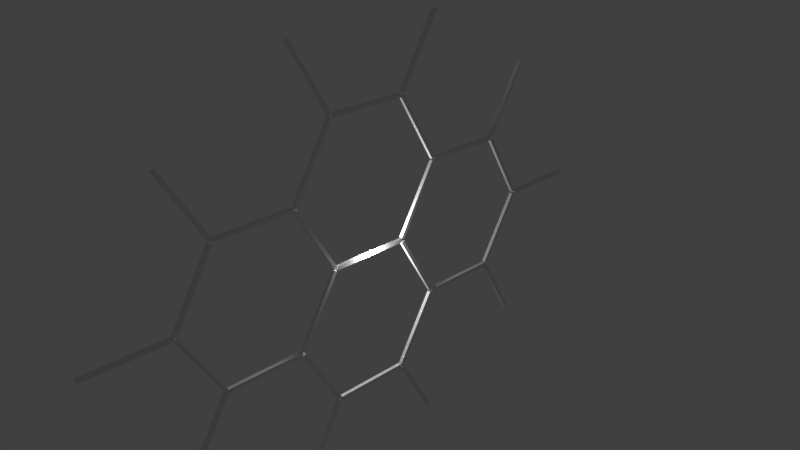 # Source: shieldGrid.blend  (saved by Blender 2.78.0; exported with 4.5.12 LTS)
import bpy
from mathutils import Matrix  # noqa: F401  (used for matrix-valued properties, if any)

bpy.ops.wm.read_factory_settings(use_empty=True)
scene = bpy.context.scene
scene.name = 'Scene'

# ---- collections
col_collection_1 = bpy.data.collections.new('Collection 1'); scene.collection.children.link(col_collection_1)

# ---- world
world_world = bpy.data.worlds.new('World'); scene.world = world_world
world_world.color = (0.05088, 0.05088, 0.05088)
world_world.use_sun_shadow = False
world_world.sun_shadow_jitter_overblur = 0.0
world_world.cycles.sampling_method = 'MANUAL'

# ---- cameras
cam_camera = bpy.data.cameras.new('Camera')
cam_camera.clip_end = 100.0
cam_camera.lens = 35.0
cam_camera.sensor_width = 32.0
cam_camera.sensor_height = 18.0
cam_camera.ortho_scale = 7.314
cam_camera.dof.focus_distance = 0.0
cam_camera.dof.aperture_fstop = 128.0

# ---- lights
light_lamp = bpy.data.lights.new('Lamp', 'POINT')
light_lamp.transmission_factor = 0.0
light_lamp.cutoff_distance = 30.0
light_lamp.energy = 100.0
light_lamp.shadow_buffer_clip_start = 1.001
light_lamp.shadow_soft_size = 0.1
light_lamp.shadow_maximum_resolution = 0.006
light_lamp.use_absolute_resolution = True

# ---- meshes
me_cube_006 = bpy.data.meshes.new('Cube.006')
me_cube_006.from_pydata([(-1.0, -4.097, 41.45), (-1.0, -4.176, 40.45), (-1.0, -5.097, 79.55), (-1.0, -5.176, 78.55), (1.0, -4.097, 41.45), (1.0, -4.176, 40.45), (1.0, -5.097, 79.55), (1.0, -5.176, 78.55), (-1.0, -4.097, -38.55), (-1.0, -4.176, -39.55), (-1.0, -5.097, -0.4474), (-1.0, -5.176, -1.447), (1.0, -4.097, -38.55), (1.0, -4.176, -39.55), (1.0, -5.097, -0.4474), (1.0, -5.176, -1.447), (-1.0, -1.006, 81.45), (-1.0, -1.085, 80.45), (-1.0, -2.006, 119.6), (-1.0, -2.085, 118.6), (1.0, -1.006, 81.45), (1.0, -1.085, 80.45), (1.0, -2.006, 119.6), (1.0, -2.085, 118.6), (-1.0, -1.006, 1.447), (-1.0, -1.085, 0.4474), (-1.0, -2.006, 39.55), (-1.0, -2.085, 38.55), (1.0, -1.006, 1.447), (1.0, -1.085, 0.4474), (1.0, -2.006, 39.55), (1.0, -2.085, 38.55), (-1.0, -1.006, -78.55), (-1.0, -1.085, -79.55), (-1.0, -2.006, -40.45), (-1.0, -2.085, -41.45), (1.0, -1.006, -78.55), (1.0, -1.085, -79.55), (1.0, -2.006, -40.45), (1.0, -2.085, -41.45), (-1.0, 5.176, 1.447), (-1.0, 5.097, 0.4474), (-1.0, 4.176, 39.55), (-1.0, 4.097, 38.55), (1.0, 5.176, 1.447), (1.0, 5.097, 0.4474), (1.0, 4.176, 39.55), (1.0, 4.097, 38.55), (-1.0, 5.176, -78.55), (-1.0, 5.097, -79.55), (-1.0, 4.176, -40.45), (-1.0, 4.097, -41.45), (1.0, 5.176, -78.55), (1.0, 5.097, -79.55), (1.0, 4.176, -40.45), (1.0, 4.097, -41.45), (-1.0, 2.085, 41.45), (-1.0, 2.006, 40.45), (-1.0, 1.085, 79.55), (-1.0, 1.006, 78.55), (1.0, 2.085, 41.45), (1.0, 2.006, 40.45), (1.0, 1.085, 79.55), (1.0, 1.006, 78.55), (-1.0, 2.085, -38.55), (-1.0, 2.006, -39.55), (-1.0, 1.085, -0.4475), (-1.0, 1.006, -1.447), (1.0, 2.085, -38.55), (1.0, 2.006, -39.55), (1.0, 1.085, -0.4475), (1.0, 1.006, -1.447), (-1.0, 2.085, -118.6), (-1.0, 2.006, -119.6), (-1.0, 1.085, -80.45), (-1.0, 1.006, -81.45), (1.0, 2.085, -118.6), (1.0, 2.006, -119.6), (1.0, 1.085, -80.45), (1.0, 1.006, -81.45), (-1.0, -5.097, 0.4474), (-1.0, -5.176, 1.447), (-1.0, -4.097, 38.55), (-1.0, -4.176, 39.55), (1.0, -5.097, 0.4474), (1.0, -5.176, 1.447), (1.0, -4.097, 38.55), (1.0, -4.176, 39.55), (-1.0, -5.097, -79.55), (-1.0, -5.176, -78.55), (-1.0, -4.097, -41.45), (-1.0, -4.176, -40.45), (1.0, -5.097, -79.55), (1.0, -5.176, -78.55), (1.0, -4.097, -41.45), (1.0, -4.176, -40.45), (-1.0, -2.006, 40.45), (-1.0, -2.085, 41.45), (-1.0, -1.006, 78.55), (-1.0, -1.085, 79.55), (1.0, -2.006, 40.45), (1.0, -2.085, 41.45), (1.0, -1.006, 78.55), (1.0, -1.085, 79.55), (-1.0, -2.006, -39.55), (-1.0, -2.085, -38.55), (-1.0, -1.006, -1.447), (-1.0, -1.085, -0.4474), (1.0, -2.006, -39.55), (1.0, -2.085, -38.55), (1.0, -1.006, -1.447), (1.0, -1.085, -0.4474), (-1.0, -2.006, -119.6), (-1.0, -2.085, -118.6), (-1.0, -1.006, -81.45), (-1.0, -1.085, -80.45), (1.0, -2.006, -119.6), (1.0, -2.085, -118.6), (1.0, -1.006, -81.45), (1.0, -1.085, -80.45), (-1.0, 4.176, -39.55), (-1.0, 4.097, -38.55), (-1.0, 5.176, -1.447), (-1.0, 5.097, -0.4475), (1.0, 4.176, -39.55), (1.0, 4.097, -38.55), (1.0, 5.176, -1.447), (1.0, 5.097, -0.4475), (-1.0, 4.176, 40.45), (-1.0, 4.097, 41.45), (-1.0, 5.176, 78.55), (-1.0, 5.097, 79.55), (1.0, 4.176, 40.45), (1.0, 4.097, 41.45), (1.0, 5.176, 78.55), (1.0, 5.097, 79.55), (-1.0, 1.085, 80.45), (-1.0, 1.006, 81.45), (-1.0, 2.085, 118.6), (-1.0, 2.006, 119.6), (1.0, 1.085, 80.45), (1.0, 1.006, 81.45), (1.0, 2.085, 118.6), (1.0, 2.006, 119.6), (-1.0, 1.085, 0.4474), (-1.0, 1.006, 1.447), (-1.0, 2.085, 38.55), (-1.0, 2.006, 39.55), (1.0, 1.085, 0.4474), (1.0, 1.006, 1.447), (1.0, 2.085, 38.55), (1.0, 2.006, 39.55), (-1.0, 1.085, -79.55), (-1.0, 1.006, -78.55), (-1.0, 2.085, -41.45), (-1.0, 2.006, -40.45), (1.0, 1.085, -79.55), (1.0, 1.006, -78.55), (1.0, 2.085, -41.45), (1.0, 2.006, -40.45), (-1.0, -7.182, -1.0), (-1.0, -7.182, 1.0), (-1.0, -5.182, -1.0), (-1.0, -5.182, 1.0), (1.0, -7.182, -1.0), (1.0, -7.182, 1.0), (1.0, -5.182, -1.0), (1.0, -5.182, 1.0), (-1.0, -4.091, -41.0), (-1.0, -4.091, -39.0), (-1.0, -2.091, -41.0), (-1.0, -2.091, -39.0), (1.0, -4.091, -41.0), (1.0, -4.091, -39.0), (1.0, -2.091, -41.0), (1.0, -2.091, -39.0), (-1.0, -4.091, 39.0), (-1.0, -4.091, 41.0), (-1.0, -2.091, 39.0), (-1.0, -2.091, 41.0), (1.0, -4.091, 39.0), (1.0, -4.091, 41.0), (1.0, -2.091, 39.0), (1.0, -2.091, 41.0), (-1.0, 2.091, -41.0), (-1.0, 2.091, -39.0), (-1.0, 4.091, -41.0), (-1.0, 4.091, -39.0), (1.0, 2.091, -41.0), (1.0, 2.091, -39.0), (1.0, 4.091, -41.0), (1.0, 4.091, -39.0), (-1.0, 2.091, 39.0), (-1.0, 2.091, 41.0), (-1.0, 4.091, 39.0), (-1.0, 4.091, 41.0), (1.0, 2.091, 39.0), (1.0, 2.091, 41.0), (1.0, 4.091, 39.0), (1.0, 4.091, 41.0), (-1.0, -1.0, 79.0), (-1.0, -1.0, 81.0), (-1.0, 1.0, 79.0), (-1.0, 1.0, 81.0), (1.0, -1.0, 79.0), (1.0, -1.0, 81.0), (1.0, 1.0, 79.0), (1.0, 1.0, 81.0), (-1.0, -1.0, -1.0), (-1.0, -1.0, 1.0), (-1.0, 1.0, -1.0), (-1.0, 1.0, 1.0), (1.0, -1.0, -1.0), (1.0, -1.0, 1.0), (1.0, 1.0, -1.0), (1.0, 1.0, 1.0), (-1.0, -1.0, -81.0), (-1.0, -1.0, -79.0), (-1.0, 1.0, -81.0), (-1.0, 1.0, -79.0), (1.0, -1.0, -81.0), (1.0, -1.0, -79.0), (1.0, 1.0, -81.0), (1.0, 1.0, -79.0), (-1.0, 5.182, -1.0), (-1.0, 5.182, 1.0), (-1.0, 7.182, -1.0), (-1.0, 7.182, 1.0), (1.0, 5.182, -1.0), (1.0, 5.182, 1.0), (1.0, 7.182, -1.0), (1.0, 7.182, 1.0)], [], [(0, 1, 3, 2), (2, 3, 7, 6), (6, 7, 5, 4), (4, 5, 1, 0), (2, 6, 4, 0), (7, 3, 1, 5), (8, 9, 11, 10), (10, 11, 15, 14), (14, 15, 13, 12), (12, 13, 9, 8), (10, 14, 12, 8), (15, 11, 9, 13), (16, 17, 19, 18), (18, 19, 23, 22), (22, 23, 21, 20), (20, 21, 17, 16), (18, 22, 20, 16), (23, 19, 17, 21), (24, 25, 27, 26), (26, 27, 31, 30), (30, 31, 29, 28), (28, 29, 25, 24), (26, 30, 28, 24), (31, 27, 25, 29), (32, 33, 35, 34), (34, 35, 39, 38), (38, 39, 37, 36), (36, 37, 33, 32), (34, 38, 36, 32), (39, 35, 33, 37), (40, 41, 43, 42), (42, 43, 47, 46), (46, 47, 45, 44), (44, 45, 41, 40), (42, 46, 44, 40), (47, 43, 41, 45), (48, 49, 51, 50), (50, 51, 55, 54), (54, 55, 53, 52), (52, 53, 49, 48), (50, 54, 52, 48), (55, 51, 49, 53), (56, 57, 59, 58), (58, 59, 63, 62), (62, 63, 61, 60), (60, 61, 57, 56), (58, 62, 60, 56), (63, 59, 57, 61), (64, 65, 67, 66), (66, 67, 71, 70), (70, 71, 69, 68), (68, 69, 65, 64), (66, 70, 68, 64), (71, 67, 65, 69), (72, 73, 75, 74), (74, 75, 79, 78), (78, 79, 77, 76), (76, 77, 73, 72), (74, 78, 76, 72), (79, 75, 73, 77), (80, 81, 83, 82), (82, 83, 87, 86), (86, 87, 85, 84), (84, 85, 81, 80), (82, 86, 84, 80), (87, 83, 81, 85), (88, 89, 91, 90), (90, 91, 95, 94), (94, 95, 93, 92), (92, 93, 89, 88), (90, 94, 92, 88), (95, 91, 89, 93), (96, 97, 99, 98), (98, 99, 103, 102), (102, 103, 101, 100), (100, 101, 97, 96), (98, 102, 100, 96), (103, 99, 97, 101), (104, 105, 107, 106), (106, 107, 111, 110), (110, 111, 109, 108), (108, 109, 105, 104), (106, 110, 108, 104), (111, 107, 105, 109), (112, 113, 115, 114), (114, 115, 119, 118), (118, 119, 117, 116), (116, 117, 113, 112), (114, 118, 116, 112), (119, 115, 113, 117), (120, 121, 123, 122), (122, 123, 127, 126), (126, 127, 125, 124), (124, 125, 121, 120), (122, 126, 124, 120), (127, 123, 121, 125), (128, 129, 131, 130), (130, 131, 135, 134), (134, 135, 133, 132), (132, 133, 129, 128), (130, 134, 132, 128), (135, 131, 129, 133), (136, 137, 139, 138), (138, 139, 143, 142), (142, 143, 141, 140), (140, 141, 137, 136), (138, 142, 140, 136), (143, 139, 137, 141), (144, 145, 147, 146), (146, 147, 151, 150), (150, 151, 149, 148), (148, 149, 145, 144), (146, 150, 148, 144), (151, 147, 145, 149), (152, 153, 155, 154), (154, 155, 159, 158), (158, 159, 157, 156), (156, 157, 153, 152), (154, 158, 156, 152), (159, 155, 153, 157), (160, 161, 163, 162), (162, 163, 167, 166), (166, 167, 165, 164), (164, 165, 161, 160), (162, 166, 164, 160), (167, 163, 161, 165), (168, 169, 171, 170), (170, 171, 175, 174), (174, 175, 173, 172), (172, 173, 169, 168), (170, 174, 172, 168), (175, 171, 169, 173), (176, 177, 179, 178), (178, 179, 183, 182), (182, 183, 181, 180), (180, 181, 177, 176), (178, 182, 180, 176), (183, 179, 177, 181), (184, 185, 187, 186), (186, 187, 191, 190), (190, 191, 189, 188), (188, 189, 185, 184), (186, 190, 188, 184), (191, 187, 185, 189), (192, 193, 195, 194), (194, 195, 199, 198), (198, 199, 197, 196), (196, 197, 193, 192), (194, 198, 196, 192), (199, 195, 193, 197), (200, 201, 203, 202), (202, 203, 207, 206), (206, 207, 205, 204), (204, 205, 201, 200), (202, 206, 204, 200), (207, 203, 201, 205), (208, 209, 211, 210), (210, 211, 215, 214), (214, 215, 213, 212), (212, 213, 209, 208), (210, 214, 212, 208), (215, 211, 209, 213), (216, 217, 219, 218), (218, 219, 223, 222), (222, 223, 221, 220), (220, 221, 217, 216), (218, 222, 220, 216), (223, 219, 217, 221), (224, 225, 227, 226), (226, 227, 231, 230), (230, 231, 229, 228), (228, 229, 225, 224), (226, 230, 228, 224), (231, 227, 225, 229)])
me_cube_006.use_remesh_preserve_volume = False
me_cube_006.use_remesh_preserve_attributes = False
me_cube_006.use_mirror_vertex_groups = False
me_cube_006.update()

# ---- objects
ob_cube_005 = bpy.data.objects.new('Cube.005', me_cube_006)
ob_lamp = bpy.data.objects.new('Lamp', light_lamp)
ob_camera = bpy.data.objects.new('Camera', cam_camera)

# ---- transforms, parenting, visibility, modifiers, constraints
ob_cube_005.location = (0.0, 0.0, 0.0)
ob_cube_005.scale = (0.025, 0.55, 0.025)
ob_cube_005.lineart.crease_threshold = 0.0
ob_lamp.location = (0.0, 0.0, 0.0)
ob_lamp.rotation_euler = (0.6503, 0.05522, 1.866)
ob_lamp.lock_rotations_4d = False
ob_lamp.empty_display_type = 'ARROWS'
ob_lamp.color = (0.0, 0.0, 0.0, 0.0)
ob_lamp.lineart.crease_threshold = 0.0
ob_camera.location = (7.481, -6.508, 5.344)
ob_camera.rotation_euler = (1.109, 0.0, 0.8149)
ob_camera.lock_rotations_4d = False
ob_camera.empty_display_type = 'ARROWS'
ob_camera.color = (0.0, 0.0, 0.0, 0.0)
ob_camera.display_type = 'WIRE'
ob_camera.lineart.crease_threshold = 0.0

# ---- collection membership
col_collection_1.objects.link(ob_cube_005)
col_collection_1.objects.link(ob_lamp)
col_collection_1.objects.link(ob_camera)

# ---- scene / render settings (as saved in the file)
scene.camera = ob_camera
scene.frame_start = 1; scene.frame_end = 250; scene.frame_set(1)
scene.render.engine = 'BLENDER_EEVEE_NEXT'
scene.render.resolution_percentage = 50
scene.render.dither_intensity = 0.0
scene.cycles.use_denoising = False
scene.cycles.samples = 128
scene.cycles.sampling_pattern = 'TABULATED_SOBOL'
scene.cycles.light_sampling_threshold = 0.0
scene.cycles.use_adaptive_sampling = False
scene.cycles.use_light_tree = False
scene.cycles.blur_glossy = 0.0
scene.cycles.sample_clamp_indirect = 0.0
scene.view_settings.view_transform = 'Standard'
bpy.context.view_layer.update()
